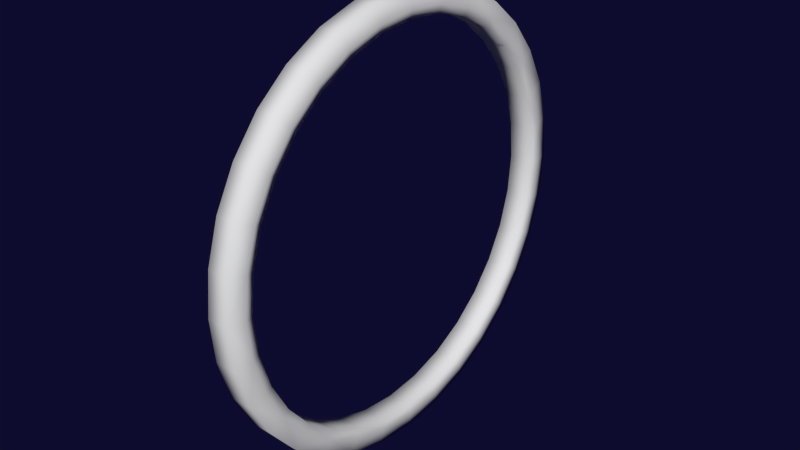 # Source: monowheel-wheel.blend  (saved by Blender 2.69.0; exported with 4.5.12 LTS)
import bpy
from mathutils import Matrix  # noqa: F401  (used for matrix-valued properties, if any)

bpy.ops.wm.read_factory_settings(use_empty=True)
scene = bpy.context.scene
scene.name = 'Scene'

# ---- collections
col_collection_1 = bpy.data.collections.new('Collection 1'); scene.collection.children.link(col_collection_1)

# ---- materials (node trees are filled in below, after node groups)
mat_monowheel_new = bpy.data.materials.new('Monowheel-New')
mat_monowheel_new.alpha_threshold = 0.0
mat_monowheel_new.use_transparent_shadow = False
mat_monowheel_new.roughness = 0.5
mat_monowheel_new.line_color = (0.0, 0.0, 0.0, 1.0)

# ---- material node trees

# ---- world
world_world = bpy.data.worlds.new('World'); scene.world = world_world
world_world.use_nodes = True; world_world.node_tree.nodes.clear()
_N = world_world.node_tree.nodes; _L = world_world.node_tree.links
n0 = _N.new('ShaderNodeOutputWorld'); n0.name = 'World Output'; n0.location = (300, 300)
n0.width = 120
n1 = _N.new('ShaderNodeBackground'); n1.name = 'Background'; n1.location = (10, 300)
n1.width = 150
n1.inputs[1].default_value = 0.25
n2 = _N.new('ShaderNodeRGB'); n2.name = 'RGB'; n2.location = (-180, 300)
n2.outputs[0].default_value = (0.01775, 0.01529, 0.1092, 1.0)
_L.new(n1.outputs[0], n0.inputs[0])
_L.new(n2.outputs[0], n1.inputs[0])
n0.is_active_output = True
world_world.color = (0.05088, 0.05088, 0.05088)
world_world.use_sun_shadow = False
world_world.sun_shadow_jitter_overblur = 0.0
world_world.cycles.sampling_method = 'MANUAL'
world_world.cycles.sample_map_resolution = 256
world_world.light_settings.ao_factor = 0.1

# ---- meshes
me_cylinder_002 = bpy.data.meshes.new('Cylinder.002')
me_cylinder_002.from_pydata([(-0.06252, 0.5034, -0.7534), (-0.06252, 0.1768, -0.8887), (-0.06252, -0.1768, -0.8887), (-0.06252, -0.5034, -0.7534), (-0.06252, -0.7534, -0.5034), (-0.06252, -0.8887, -0.1768), (-0.06252, 0.5034, 0.7534), (-0.06252, -0.8887, 0.1768), (-0.06252, -0.7534, 0.5034), (-0.06252, -0.5034, 0.7534), (-0.06252, -0.1768, 0.8887), (-0.06252, 0.1768, 0.8887), (-0.06252, 0.7534, 0.5034), (-0.06252, 0.8887, 0.1768), (-0.06252, 0.8887, -0.1768), (-0.06252, 0.7534, -0.5034), (0.06252, 0.5034, -0.7534), (0.06252, 0.1768, -0.8887), (0.06252, -0.1768, -0.8887), (0.06252, -0.5034, -0.7534), (0.06252, -0.7534, -0.5034), (0.06252, -0.8887, -0.1768), (0.06252, 0.5034, 0.7534), (0.06252, -0.8887, 0.1768), (0.06252, -0.7534, 0.5034), (0.06252, -0.5034, 0.7534), (0.06252, -0.1768, 0.8887), (0.06252, 0.1768, 0.8887), (0.06252, 0.7534, 0.5034), (0.06252, 0.8887, 0.1768), (0.06252, 0.8887, -0.1768), (0.06252, 0.7534, -0.5034), (-0.06252, 0.8373, -0.3468), (-0.05468, -0.1697, 0.8533), (-0.05076, 0.1917, 0.9637), (-0.06252, 0.6408, -0.6408), (-0.05468, -0.4834, 0.7234), (-0.05076, 0.5459, 0.817), (-0.06252, 0.3468, -0.8373), (-0.05468, -0.7234, 0.4834), (-0.05076, 0.817, 0.5459), (-0.06252, -2.821e-07, -0.9063), (-0.05468, -0.8533, 0.1697), (-0.05076, 0.9637, 0.1917), (-0.06252, -0.3468, -0.8373), (-0.05468, -0.8533, -0.1697), (-0.05076, 0.9637, -0.1917), (-0.06252, -0.6408, -0.6408), (-0.05468, -0.7234, -0.4834), (-0.05076, 0.817, -0.5459), (-0.06252, -0.8373, -0.3468), (-0.05468, -0.4834, -0.7234), (-0.05076, 0.5459, -0.817), (-0.06252, -0.9063, 9.119e-07), (-0.05468, -0.1697, -0.8533), (-0.05076, 0.1917, -0.9637), (-0.06252, -0.8373, 0.3468), (-0.05468, 0.1697, -0.8533), (-0.05076, -0.1917, -0.9637), (-0.06252, -0.6408, 0.6408), (-0.05468, 0.4834, -0.7234), (-0.05076, -0.5459, -0.817), (-0.06252, -0.3468, 0.8373), (-0.05468, 0.7234, -0.4834), (-0.05076, -0.817, -0.5459), (-0.06252, 1.713e-07, 0.9063), (-0.05468, 0.8533, -0.1697), (-0.05076, -0.9637, -0.1917), (-0.06252, 0.3468, 0.8373), (-0.05468, 0.8533, 0.1697), (-0.05076, -0.9637, 0.1917), (-0.06252, 0.6408, 0.6408), (-0.05468, 0.7234, 0.4834), (-0.05076, -0.817, 0.5459), (-0.06252, 0.8373, 0.3468), (-0.05468, 0.4834, 0.7234), (-0.05076, -0.5459, 0.817), (-0.05468, 0.1697, 0.8533), (-0.05076, -0.1917, 0.9637), (-0.06252, 0.9063, 1.14e-07), (0.06252, 0.8373, -0.3468), (0.05468, -0.1697, 0.8533), (0.05076, 0.1917, 0.9637), (0.06252, 0.6408, -0.6408), (0.05468, -0.4834, 0.7234), (0.05076, 0.5459, 0.817), (0.06252, 0.3468, -0.8373), (0.05468, -0.7234, 0.4834), (0.05076, 0.817, 0.5459), (0.06252, -2.9e-07, -0.9063), (0.05468, -0.8533, 0.1697), (0.05076, 0.9637, 0.1917), (0.06252, -0.3468, -0.8373), (0.05468, -0.8533, -0.1697), (0.05076, 0.9637, -0.1917), (0.06252, -0.6408, -0.6408), (0.05468, -0.7234, -0.4834), (0.05076, 0.817, -0.5459), (0.06252, -0.8373, -0.3468), (0.05468, -0.4834, -0.7234), (0.05076, 0.5459, -0.817), (0.06252, -0.9063, 9.119e-07), (0.05468, -0.1697, -0.8533), (0.05076, 0.1917, -0.9637), (0.06252, -0.8373, 0.3468), (0.05468, 0.1697, -0.8533), (0.05076, -0.1917, -0.9637), (0.06252, -0.6408, 0.6408), (0.05468, 0.4834, -0.7234), (0.05076, -0.5459, -0.817), (0.06252, -0.3468, 0.8373), (0.05468, 0.7234, -0.4834), (0.05076, -0.817, -0.5459), (0.06252, 1.634e-07, 0.9063), (0.05468, 0.8533, -0.1697), (0.05076, -0.9637, -0.1917), (0.06252, 0.3468, 0.8373), (0.05468, 0.8533, 0.1697), (0.05076, -0.9637, 0.1917), (0.06252, 0.6408, 0.6408), (0.05468, 0.7234, 0.4834), (0.05076, -0.817, 0.5459), (0.06252, 0.8373, 0.3468), (0.05468, 0.4834, 0.7234), (0.05076, -0.5459, 0.817), (0.05468, 0.1697, 0.8533), (0.05076, -0.1917, 0.9637), (0.06252, 0.9063, 1.14e-07), (-0.05076, 1.773e-07, 0.9828), (-0.05468, -0.333, 0.804), (-0.05076, 0.3761, 0.908), (-0.05468, -0.6153, 0.6153), (-0.05076, 0.6949, 0.6949), (-0.05468, -0.804, 0.333), (-0.05076, 0.908, 0.3761), (-0.05468, -0.8702, 9.119e-07), (-0.05076, 0.9828, 1.192e-07), (-0.05468, -0.804, -0.333), (-0.05076, 0.908, -0.3761), (-0.05468, -0.6153, -0.6153), (-0.05076, 0.6949, -0.6949), (-0.05468, -0.333, -0.804), (-0.05076, 0.3761, -0.908), (-0.05468, -2.648e-07, -0.8702), (-0.05076, -3.139e-07, -0.9828), (-0.05468, 0.333, -0.804), (-0.05076, -0.3761, -0.908), (-0.05468, 0.6153, -0.6153), (-0.05076, -0.6949, -0.6949), (-0.05468, 0.804, -0.333), (-0.05076, -0.908, -0.3761), (-0.05468, 0.8702, 1.14e-07), (-0.05076, -0.9828, 9.537e-07), (-0.05468, 0.804, 0.333), (-0.05076, -0.908, 0.3761), (-0.05468, 0.6153, 0.6153), (-0.05076, -0.6949, 0.6949), (-0.05468, 0.333, 0.804), (-0.05076, -0.3761, 0.908), (-0.05468, 1.72e-07, 0.8702), (0.05076, 1.729e-07, 0.9828), (0.05468, -0.333, 0.804), (0.05076, 0.3761, 0.908), (0.05468, -0.6153, 0.6153), (0.05076, 0.6949, 0.6949), (0.05468, -0.804, 0.333), (0.05076, 0.908, 0.3761), (0.05468, -0.8702, 9.119e-07), (0.05076, 0.9828, 1.192e-07), (0.05468, -0.804, -0.333), (0.05076, 0.908, -0.3761), (0.05468, -0.6153, -0.6153), (0.05076, 0.6949, -0.6949), (0.05468, -0.333, -0.804), (0.05076, 0.3761, -0.908), (0.05468, -2.69e-07, -0.8702), (0.05076, -3.176e-07, -0.9828), (0.05468, 0.333, -0.804), (0.05076, -0.3761, -0.908), (0.05468, 0.6153, -0.6153), (0.05076, -0.6949, -0.6949), (0.05468, 0.804, -0.333), (0.05076, -0.908, -0.3761), (0.05468, 0.8702, 1.14e-07), (0.05076, -0.9828, 9.537e-07), (0.05468, 0.804, 0.333), (0.05076, -0.908, 0.3761), (0.05468, 0.6153, 0.6153), (0.05076, -0.6949, 0.6949), (0.05468, 0.333, 0.804), (0.05076, -0.3761, 0.908), (0.05468, 1.678e-07, 0.8702)], [], [(136, 43, 91, 168), (88, 40, 132, 164), (138, 46, 94, 170), (91, 43, 134, 166), (140, 49, 97, 172), (94, 46, 136, 168), (142, 52, 100, 174), (97, 49, 138, 170), (144, 55, 103, 176), (100, 52, 140, 172), (146, 58, 106, 178), (103, 55, 142, 174), (148, 61, 109, 180), (106, 58, 144, 176), (150, 64, 112, 182), (109, 61, 146, 178), (152, 67, 115, 184), (112, 64, 148, 180), (154, 70, 118, 186), (115, 67, 150, 182), (156, 73, 121, 188), (118, 70, 152, 184), (158, 76, 124, 190), (121, 73, 154, 186), (158, 190, 126, 78), (124, 76, 156, 188), (128, 78, 126, 160), (132, 37, 85, 164), (151, 66, 114, 183), (81, 33, 159, 191), (130, 34, 82, 162), (85, 37, 130, 162), (149, 63, 111, 181), (114, 66, 149, 181), (147, 60, 108, 179), (111, 63, 147, 179), (0, 52, 142, 38), (0, 38, 145, 60), (0, 60, 147, 35), (0, 35, 140, 52), (1, 55, 144, 41), (1, 41, 143, 57), (1, 57, 145, 38), (1, 38, 142, 55), (2, 58, 146, 44), (2, 44, 141, 54), (2, 54, 143, 41), (2, 41, 144, 58), (3, 61, 148, 47), (3, 47, 139, 51), (3, 51, 141, 44), (3, 44, 146, 61), (4, 64, 150, 50), (4, 50, 137, 48), (4, 48, 139, 47), (4, 47, 148, 64), (5, 67, 152, 53), (5, 53, 135, 45), (5, 45, 137, 50), (5, 50, 150, 67), (6, 37, 132, 71), (6, 71, 155, 75), (6, 75, 157, 68), (6, 68, 130, 37), (7, 70, 154, 56), (7, 56, 133, 42), (7, 42, 135, 53), (7, 53, 152, 70), (8, 73, 156, 59), (8, 59, 131, 39), (8, 39, 133, 56), (8, 56, 154, 73), (9, 76, 158, 62), (9, 62, 129, 36), (9, 36, 131, 59), (9, 59, 156, 76), (10, 78, 128, 65), (10, 65, 159, 33), (10, 33, 129, 62), (10, 62, 158, 78), (11, 34, 130, 68), (11, 68, 157, 77), (11, 77, 159, 65), (11, 65, 128, 34), (12, 40, 134, 74), (12, 74, 153, 72), (12, 72, 155, 71), (12, 71, 132, 40), (13, 43, 136, 79), (13, 79, 151, 69), (13, 69, 153, 74), (13, 74, 134, 43), (14, 46, 138, 32), (14, 32, 149, 66), (14, 66, 151, 79), (14, 79, 136, 46), (145, 57, 105, 177), (108, 60, 145, 177), (143, 54, 102, 175), (105, 57, 143, 175), (141, 51, 99, 173), (102, 54, 141, 173), (139, 48, 96, 171), (99, 51, 139, 171), (137, 45, 93, 169), (96, 48, 137, 169), (135, 42, 90, 167), (93, 45, 135, 167), (133, 39, 87, 165), (90, 42, 133, 165), (131, 36, 84, 163), (87, 39, 131, 163), (191, 159, 77, 125), (84, 36, 129, 161), (157, 75, 123, 189), (125, 77, 157, 189), (155, 72, 120, 187), (123, 75, 155, 187), (153, 69, 117, 185), (120, 72, 153, 185), (117, 69, 151, 183), (15, 49, 140, 35), (15, 35, 147, 63), (15, 63, 149, 32), (15, 32, 138, 49), (16, 86, 174, 100), (16, 100, 172, 83), (16, 83, 179, 108), (16, 108, 177, 86), (17, 89, 176, 103), (17, 103, 174, 86), (17, 86, 177, 105), (17, 105, 175, 89), (18, 92, 178, 106), (18, 106, 176, 89), (18, 89, 175, 102), (18, 102, 173, 92), (19, 95, 180, 109), (19, 109, 178, 92), (19, 92, 173, 99), (19, 99, 171, 95), (20, 98, 182, 112), (20, 112, 180, 95), (20, 95, 171, 96), (20, 96, 169, 98), (21, 101, 184, 115), (21, 115, 182, 98), (21, 98, 169, 93), (21, 93, 167, 101), (22, 119, 164, 85), (22, 85, 162, 116), (22, 116, 189, 123), (22, 123, 187, 119), (23, 104, 186, 118), (23, 118, 184, 101), (23, 101, 167, 90), (23, 90, 165, 104), (24, 107, 188, 121), (24, 121, 186, 104), (24, 104, 165, 87), (24, 87, 163, 107), (25, 110, 190, 124), (25, 124, 188, 107), (25, 107, 163, 84), (25, 84, 161, 110), (26, 113, 160, 126), (26, 126, 190, 110), (26, 110, 161, 81), (26, 81, 191, 113), (27, 116, 162, 82), (27, 82, 160, 113), (27, 113, 191, 125), (27, 125, 189, 116), (28, 122, 166, 88), (28, 88, 164, 119), (28, 119, 187, 120), (28, 120, 185, 122), (29, 127, 168, 91), (29, 91, 166, 122), (29, 122, 185, 117), (29, 117, 183, 127), (30, 80, 170, 94), (30, 94, 168, 127), (30, 127, 183, 114), (30, 114, 181, 80), (31, 83, 172, 97), (31, 97, 170, 80), (31, 80, 181, 111), (31, 111, 179, 83), (129, 33, 81, 161), (82, 34, 128, 160), (134, 40, 88, 166)])
me_cylinder_002.polygons.foreach_set('use_smooth', [True] * 192)
_uv = me_cylinder_002.uv_layers.new(name='UVMap')
_uv.uv.foreach_set('vector', [0.7435, 0.06194, 0.713, 0.06194, 0.713, 0.04527, 0.7435, 0.04527, 0.6522, 0.04527, 0.6522, 0.06194, 0.6217, 0.06194, 0.6217, 0.04527, 0.8043, 0.06194, 0.7739, 0.06194, 0.7739, 0.04527, 0.8043, 0.04527, 0.713, 0.04527, 0.713, 0.06194, 0.6826, 0.06194, 0.6826, 0.04527, 0.8652, 0.06194, 0.8348, 0.06194, 0.8348, 0.04527, 0.8652, 0.04527, 0.7739, 0.04527, 0.7739, 0.06194, 0.7435, 0.06194, 0.7435, 0.04527, 0.9261, 0.06194, 0.8956, 0.06194, 0.8956, 0.04527, 0.9261, 0.04527, 0.8348, 0.04527, 0.8348, 0.06194, 0.8043, 0.06194, 0.8043, 0.04527, 0.9869, 0.06187, 0.9565, 0.06194, 0.9565, 0.04527, 0.9869, 0.04533, 0.8956, 0.04527, 0.8956, 0.06194, 0.8652, 0.06194, 0.8652, 0.04527, 0.07395, 0.06194, 0.04352, 0.06194, 0.04352, 0.04527, 0.07395, 0.04527, 0.9565, 0.04527, 0.9565, 0.06194, 0.9261, 0.06194, 0.9261, 0.04527, 0.1348, 0.06194, 0.1044, 0.06194, 0.1044, 0.04527, 0.1348, 0.04527, 0.04352, 0.04527, 0.04352, 0.06194, 0.01308, 0.06187, 0.01308, 0.04534, 0.1957, 0.06194, 0.1652, 0.06194, 0.1652, 0.04527, 0.1957, 0.04527, 0.1044, 0.04527, 0.1044, 0.06194, 0.07395, 0.06194, 0.07395, 0.04527, 0.2565, 0.06194, 0.2261, 0.06194, 0.2261, 0.04527, 0.2565, 0.04527, 0.1652, 0.04527, 0.1652, 0.06194, 0.1348, 0.06194, 0.1348, 0.04527, 0.3174, 0.06194, 0.287, 0.06194, 0.287, 0.04527, 0.3174, 0.04527, 0.2261, 0.04527, 0.2261, 0.06194, 0.1957, 0.06194, 0.1957, 0.04527, 0.3783, 0.06194, 0.3478, 0.06194, 0.3478, 0.04527, 0.3783, 0.04527, 0.287, 0.04527, 0.287, 0.06194, 0.2565, 0.06194, 0.2565, 0.04527, 0.4391, 0.06194, 0.4087, 0.06194, 0.4087, 0.04527, 0.4391, 0.04527, 0.3478, 0.04527, 0.3478, 0.06194, 0.3174, 0.06194, 0.3174, 0.04527, 0.4391, 0.06194, 0.4391, 0.04527, 0.4696, 0.04527, 0.4696, 0.06194, 0.4087, 0.04527, 0.4087, 0.06194, 0.3783, 0.06194, 0.3783, 0.04527, 0.5, 0.06194, 0.4696, 0.06194, 0.4696, 0.04527, 0.5, 0.04527, 0.6217, 0.06194, 0.5913, 0.06194, 0.5913, 0.04527, 0.6217, 0.04527, 0.7435, 0.01308, 0.7739, 0.01308, 0.7739, 0.03003, 0.7435, 0.03003, 0.4696, 0.03003, 0.4696, 0.01309, 0.5, 0.01309, 0.5, 0.03003, 0.5609, 0.06194, 0.5304, 0.06194, 0.5304, 0.04527, 0.5609, 0.04527, 0.5913, 0.04527, 0.5913, 0.06194, 0.5609, 0.06194, 0.5609, 0.04527, 0.8043, 0.01308, 0.8348, 0.01308, 0.8348, 0.03003, 0.8043, 0.03003, 0.7739, 0.03003, 0.7739, 0.01308, 0.8043, 0.01308, 0.8043, 0.03003, 0.8652, 0.01308, 0.8956, 0.01308, 0.8956, 0.03003, 0.8652, 0.03003, 0.8348, 0.03003, 0.8348, 0.01308, 0.8652, 0.01308, 0.8652, 0.03003, 0.8956, 0.06959, 0.8956, 0.06194, 0.9261, 0.06194, 0.9261, 0.06959, 0.8956, 0.06959, 0.9261, 0.06959, 0.9261, 0.07703, 0.8956, 0.07703, 0.8956, 0.06959, 0.8956, 0.07703, 0.8652, 0.07703, 0.8652, 0.06959, 0.8956, 0.06959, 0.8652, 0.06959, 0.8652, 0.06194, 0.8956, 0.06194, 0.9565, 0.06959, 0.9565, 0.06194, 0.9869, 0.06187, 0.9869, 0.06959, 0.9565, 0.06959, 0.9869, 0.06959, 0.9869, 0.07703, 0.9565, 0.07703, 0.9565, 0.06959, 0.9565, 0.07703, 0.9261, 0.07703, 0.9261, 0.06959, 0.9565, 0.06959, 0.9261, 0.06959, 0.9261, 0.06194, 0.9565, 0.06194, 0.04352, 0.06959, 0.04352, 0.06194, 0.07395, 0.06194, 0.07395, 0.06959, 0.04352, 0.06959, 0.07395, 0.06959, 0.07395, 0.07703, 0.04352, 0.07703, 0.04352, 0.06959, 0.04352, 0.07703, 0.01308, 0.07703, 0.01308, 0.06959, 0.04352, 0.06959, 0.01308, 0.06959, 0.01308, 0.06187, 0.04352, 0.06194, 0.1044, 0.06959, 0.1044, 0.06194, 0.1348, 0.06194, 0.1348, 0.06959, 0.1044, 0.06959, 0.1348, 0.06959, 0.1348, 0.07703, 0.1044, 0.07703, 0.1044, 0.06959, 0.1044, 0.07703, 0.07395, 0.07703, 0.07395, 0.06959, 0.1044, 0.06959, 0.07395, 0.06959, 0.07395, 0.06194, 0.1044, 0.06194, 0.1652, 0.06959, 0.1652, 0.06194, 0.1957, 0.06194, 0.1957, 0.06959, 0.1652, 0.06959, 0.1957, 0.06959, 0.1957, 0.07703, 0.1652, 0.07703, 0.1652, 0.06959, 0.1652, 0.07703, 0.1348, 0.07703, 0.1348, 0.06959, 0.1652, 0.06959, 0.1348, 0.06959, 0.1348, 0.06194, 0.1652, 0.06194, 0.2261, 0.06959, 0.2261, 0.06194, 0.2565, 0.06194, 0.2565, 0.06959, 0.2261, 0.06959, 0.2565, 0.06959, 0.2565, 0.07703, 0.2261, 0.07703, 0.2261, 0.06959, 0.2261, 0.07703, 0.1957, 0.07703, 0.1957, 0.06959, 0.2261, 0.06959, 0.1957, 0.06959, 0.1957, 0.06194, 0.2261, 0.06194, 0.5913, 0.06959, 0.5913, 0.06194, 0.6217, 0.06194, 0.6217, 0.06959, 0.5913, 0.06959, 0.6217, 0.06959, 0.6217, 0.07703, 0.5913, 0.07703, 0.5913, 0.06959, 0.5913, 0.07703, 0.5609, 0.07703, 0.5609, 0.06959, 0.5913, 0.06959, 0.5609, 0.06959, 0.5609, 0.06194, 0.5913, 0.06194, 0.287, 0.06959, 0.287, 0.06194, 0.3174, 0.06194, 0.3174, 0.06959, 0.287, 0.06959, 0.3174, 0.06959, 0.3174, 0.07703, 0.287, 0.07703, 0.287, 0.06959, 0.287, 0.07703, 0.2565, 0.07703, 0.2565, 0.06959, 0.287, 0.06959, 0.2565, 0.06959, 0.2565, 0.06194, 0.287, 0.06194, 0.3478, 0.06959, 0.3478, 0.06194, 0.3783, 0.06194, 0.3783, 0.06959, 0.3478, 0.06959, 0.3783, 0.06959, 0.3783, 0.07703, 0.3478, 0.07703, 0.3478, 0.06959, 0.3478, 0.07703, 0.3174, 0.07703, 0.3174, 0.06959, 0.3478, 0.06959, 0.3174, 0.06959, 0.3174, 0.06194, 0.3478, 0.06194, 0.4087, 0.06959, 0.4087, 0.06194, 0.4391, 0.06194, 0.4391, 0.06959, 0.4087, 0.06959, 0.4391, 0.06959, 0.4391, 0.07703, 0.4087, 0.07703, 0.4087, 0.06959, 0.4087, 0.07703, 0.3783, 0.07703, 0.3783, 0.06959, 0.4087, 0.06959, 0.3783, 0.06959, 0.3783, 0.06194, 0.4087, 0.06194, 0.4696, 0.06959, 0.4696, 0.06194, 0.5, 0.06194, 0.5, 0.06959, 0.4696, 0.06959, 0.5, 0.06959, 0.5, 0.07703, 0.4696, 0.07703, 0.4696, 0.06959, 0.4696, 0.07703, 0.4391, 0.07703, 0.4391, 0.06959, 0.4696, 0.06959, 0.4391, 0.06959, 0.4391, 0.06194, 0.4696, 0.06194, 0.5304, 0.06959, 0.5304, 0.06194, 0.5609, 0.06194, 0.5609, 0.06959, 0.5304, 0.06959, 0.5609, 0.06959, 0.5609, 0.07703, 0.5304, 0.07703, 0.5304, 0.06959, 0.5304, 0.07703, 0.5, 0.07703, 0.5, 0.06959, 0.5304, 0.06959, 0.5, 0.06959, 0.5, 0.06194, 0.5304, 0.06194, 0.6522, 0.06959, 0.6522, 0.06194, 0.6826, 0.06194, 0.6826, 0.06959, 0.6522, 0.06959, 0.6826, 0.06959, 0.6826, 0.07703, 0.6522, 0.07703, 0.6522, 0.06959, 0.6522, 0.07703, 0.6217, 0.07703, 0.6217, 0.06959, 0.6522, 0.06959, 0.6217, 0.06959, 0.6217, 0.06194, 0.6522, 0.06194, 0.713, 0.06959, 0.713, 0.06194, 0.7435, 0.06194, 0.7435, 0.06959, 0.713, 0.06959, 0.7435, 0.06959, 0.7435, 0.07703, 0.713, 0.07703, 0.713, 0.06959, 0.713, 0.07703, 0.6826, 0.07703, 0.6826, 0.06959, 0.713, 0.06959, 0.6826, 0.06959, 0.6826, 0.06194, 0.713, 0.06194, 0.7739, 0.06959, 0.7739, 0.06194, 0.8043, 0.06194, 0.8043, 0.06959, 0.7739, 0.06959, 0.8043, 0.06959, 0.8043, 0.07703, 0.7739, 0.07703, 0.7739, 0.06959, 0.7739, 0.07703, 0.7435, 0.07703, 0.7435, 0.06959, 0.7739, 0.06959, 0.7435, 0.06959, 0.7435, 0.06194, 0.7739, 0.06194, 0.9261, 0.01308, 0.9565, 0.01308, 0.9565, 0.03003, 0.9261, 0.03003, 0.8956, 0.03003, 0.8956, 0.01308, 0.9261, 0.01308, 0.9261, 0.03003, 0.01308, 0.01309, 0.04352, 0.01309, 0.04352, 0.03004, 0.01308, 0.0299, 0.9565, 0.03003, 0.9565, 0.01308, 0.9869, 0.01308, 0.9869, 0.0299, 0.07395, 0.01309, 0.1044, 0.01309, 0.1044, 0.03004, 0.07395, 0.03004, 0.04352, 0.03004, 0.04352, 0.01309, 0.07395, 0.01309, 0.07395, 0.03004, 0.1348, 0.01309, 0.1652, 0.01309, 0.1652, 0.03004, 0.1348, 0.03004, 0.1044, 0.03004, 0.1044, 0.01309, 0.1348, 0.01309, 0.1348, 0.03004, 0.1957, 0.01309, 0.2261, 0.01309, 0.2261, 0.03004, 0.1957, 0.03004, 0.1652, 0.03004, 0.1652, 0.01309, 0.1957, 0.01309, 0.1957, 0.03004, 0.2565, 0.01309, 0.287, 0.01309, 0.287, 0.03004, 0.2565, 0.03004, 0.2261, 0.03004, 0.2261, 0.01309, 0.2565, 0.01309, 0.2565, 0.03004, 0.3174, 0.01309, 0.3478, 0.01309, 0.3478, 0.03004, 0.3174, 0.03004, 0.287, 0.03004, 0.287, 0.01309, 0.3174, 0.01309, 0.3174, 0.03004, 0.3783, 0.01309, 0.4087, 0.01309, 0.4087, 0.03003, 0.3783, 0.03003, 0.3478, 0.03004, 0.3478, 0.01309, 0.3783, 0.01309, 0.3783, 0.03003, 0.5, 0.03003, 0.5, 0.01309, 0.5304, 0.01309, 0.5304, 0.03003, 0.4087, 0.03003, 0.4087, 0.01309, 0.4391, 0.01309, 0.4391, 0.03003, 0.5609, 0.01309, 0.5913, 0.01309, 0.5913, 0.03003, 0.5609, 0.03003, 0.5304, 0.03003, 0.5304, 0.01309, 0.5609, 0.01309, 0.5609, 0.03003, 0.6217, 0.01308, 0.6522, 0.01308, 0.6522, 0.03003, 0.6217, 0.03003, 0.5913, 0.03003, 0.5913, 0.01309, 0.6217, 0.01308, 0.6217, 0.03003, 0.6826, 0.01308, 0.713, 0.01308, 0.713, 0.03003, 0.6826, 0.03003, 0.6522, 0.03003, 0.6522, 0.01308, 0.6826, 0.01308, 0.6826, 0.03003, 0.713, 0.03003, 0.713, 0.01308, 0.7435, 0.01308, 0.7435, 0.03003, 0.8348, 0.06959, 0.8348, 0.06194, 0.8652, 0.06194, 0.8652, 0.06959, 0.8348, 0.06959, 0.8652, 0.06959, 0.8652, 0.07703, 0.8348, 0.07703, 0.8348, 0.06959, 0.8348, 0.07703, 0.8043, 0.07703, 0.8043, 0.06959, 0.8348, 0.06959, 0.8043, 0.06959, 0.8043, 0.06194, 0.8348, 0.06194, 0.8956, 0.03762, 0.9261, 0.03762, 0.9261, 0.04527, 0.8956, 0.04527, 0.8956, 0.03762, 0.8956, 0.04527, 0.8652, 0.04527, 0.8652, 0.03762, 0.8956, 0.03762, 0.8652, 0.03762, 0.8652, 0.03003, 0.8956, 0.03003, 0.8956, 0.03762, 0.8956, 0.03003, 0.9261, 0.03003, 0.9261, 0.03762, 0.9565, 0.03762, 0.9869, 0.03762, 0.9869, 0.04533, 0.9565, 0.04527, 0.9565, 0.03762, 0.9565, 0.04527, 0.9261, 0.04527, 0.9261, 0.03762, 0.9565, 0.03762, 0.9261, 0.03762, 0.9261, 0.03003, 0.9565, 0.03003, 0.9565, 0.03762, 0.9565, 0.03003, 0.9869, 0.0299, 0.9869, 0.03762, 0.04352, 0.03762, 0.07395, 0.03762, 0.07395, 0.04527, 0.04352, 0.04527, 0.04352, 0.03762, 0.04352, 0.04527, 0.01308, 0.04534, 0.01308, 0.03762, 0.04352, 0.03762, 0.01308, 0.03762, 0.01308, 0.0299, 0.04352, 0.03004, 0.04352, 0.03762, 0.04352, 0.03004, 0.07395, 0.03004, 0.07395, 0.03762, 0.1044, 0.03762, 0.1348, 0.03762, 0.1348, 0.04527, 0.1044, 0.04527, 0.1044, 0.03762, 0.1044, 0.04527, 0.07395, 0.04527, 0.07395, 0.03762, 0.1044, 0.03762, 0.07395, 0.03762, 0.07395, 0.03004, 0.1044, 0.03004, 0.1044, 0.03762, 0.1044, 0.03004, 0.1348, 0.03004, 0.1348, 0.03762, 0.1652, 0.03762, 0.1957, 0.03762, 0.1957, 0.04527, 0.1652, 0.04527, 0.1652, 0.03762, 0.1652, 0.04527, 0.1348, 0.04527, 0.1348, 0.03762, 0.1652, 0.03762, 0.1348, 0.03762, 0.1348, 0.03004, 0.1652, 0.03004, 0.1652, 0.03762, 0.1652, 0.03004, 0.1957, 0.03004, 0.1957, 0.03762, 0.2261, 0.03762, 0.2565, 0.03762, 0.2565, 0.04527, 0.2261, 0.04527, 0.2261, 0.03762, 0.2261, 0.04527, 0.1957, 0.04527, 0.1957, 0.03762, 0.2261, 0.03762, 0.1957, 0.03762, 0.1957, 0.03004, 0.2261, 0.03004, 0.2261, 0.03762, 0.2261, 0.03004, 0.2565, 0.03004, 0.2565, 0.03762, 0.5913, 0.03762, 0.6217, 0.03762, 0.6217, 0.04527, 0.5913, 0.04527, 0.5913, 0.03762, 0.5913, 0.04527, 0.5609, 0.04527, 0.5609, 0.03762, 0.5913, 0.03762, 0.5609, 0.03762, 0.5609, 0.03003, 0.5913, 0.03003, 0.5913, 0.03762, 0.5913, 0.03003, 0.6217, 0.03003, 0.6217, 0.03762, 0.287, 0.03762, 0.3174, 0.03762, 0.3174, 0.04527, 0.287, 0.04527, 0.287, 0.03762, 0.287, 0.04527, 0.2565, 0.04527, 0.2565, 0.03762, 0.287, 0.03762, 0.2565, 0.03762, 0.2565, 0.03004, 0.287, 0.03004, 0.287, 0.03762, 0.287, 0.03004, 0.3174, 0.03004, 0.3174, 0.03762, 0.3478, 0.03762, 0.3783, 0.03762, 0.3783, 0.04527, 0.3478, 0.04527, 0.3478, 0.03762, 0.3478, 0.04527, 0.3174, 0.04527, 0.3174, 0.03762, 0.3478, 0.03762, 0.3174, 0.03762, 0.3174, 0.03004, 0.3478, 0.03004, 0.3478, 0.03762, 0.3478, 0.03004, 0.3783, 0.03003, 0.3783, 0.03762, 0.4087, 0.03762, 0.4391, 0.03762, 0.4391, 0.04527, 0.4087, 0.04527, 0.4087, 0.03762, 0.4087, 0.04527, 0.3783, 0.04527, 0.3783, 0.03762, 0.4087, 0.03762, 0.3783, 0.03762, 0.3783, 0.03003, 0.4087, 0.03003, 0.4087, 0.03762, 0.4087, 0.03003, 0.4391, 0.03003, 0.4391, 0.03762, 0.4696, 0.03762, 0.5, 0.03762, 0.5, 0.04527, 0.4696, 0.04527, 0.4696, 0.03762, 0.4696, 0.04527, 0.4391, 0.04527, 0.4391, 0.03762, 0.4696, 0.03762, 0.4391, 0.03762, 0.4391, 0.03003, 0.4696, 0.03003, 0.4696, 0.03762, 0.4696, 0.03003, 0.5, 0.03003, 0.5, 0.03762, 0.5304, 0.03762, 0.5609, 0.03762, 0.5609, 0.04527, 0.5304, 0.04527, 0.5304, 0.03762, 0.5304, 0.04527, 0.5, 0.04527, 0.5, 0.03762, 0.5304, 0.03762, 0.5, 0.03762, 0.5, 0.03003, 0.5304, 0.03003, 0.5304, 0.03762, 0.5304, 0.03003, 0.5609, 0.03003, 0.5609, 0.03762, 0.6522, 0.03762, 0.6826, 0.03762, 0.6826, 0.04527, 0.6522, 0.04527, 0.6522, 0.03762, 0.6522, 0.04527, 0.6217, 0.04527, 0.6217, 0.03762, 0.6522, 0.03762, 0.6217, 0.03762, 0.6217, 0.03003, 0.6522, 0.03003, 0.6522, 0.03762, 0.6522, 0.03003, 0.6826, 0.03003, 0.6826, 0.03762, 0.713, 0.03762, 0.7435, 0.03762, 0.7435, 0.04527, 0.713, 0.04527, 0.713, 0.03762, 0.713, 0.04527, 0.6826, 0.04527, 0.6826, 0.03762, 0.713, 0.03762, 0.6826, 0.03762, 0.6826, 0.03003, 0.713, 0.03003, 0.713, 0.03762, 0.713, 0.03003, 0.7435, 0.03003, 0.7435, 0.03762, 0.7739, 0.03762, 0.8043, 0.03762, 0.8043, 0.04527, 0.7739, 0.04527, 0.7739, 0.03762, 0.7739, 0.04527, 0.7435, 0.04527, 0.7435, 0.03762, 0.7739, 0.03762, 0.7435, 0.03762, 0.7435, 0.03003, 0.7739, 0.03003, 0.7739, 0.03762, 0.7739, 0.03003, 0.8043, 0.03003, 0.8043, 0.03762, 0.8348, 0.03762, 0.8652, 0.03762, 0.8652, 0.04527, 0.8348, 0.04527, 0.8348, 0.03762, 0.8348, 0.04527, 0.8043, 0.04527, 0.8043, 0.03762, 0.8348, 0.03762, 0.8043, 0.03762, 0.8043, 0.03003, 0.8348, 0.03003, 0.8348, 0.03762, 0.8348, 0.03003, 0.8652, 0.03003, 0.8652, 0.03762, 0.4391, 0.01309, 0.4696, 0.01309, 0.4696, 0.03003, 0.4391, 0.03003, 0.5304, 0.04527, 0.5304, 0.06194, 0.5, 0.06194, 0.5, 0.04527, 0.6826, 0.06194, 0.6522, 0.06194, 0.6522, 0.04527, 0.6826, 0.04527])
me_cylinder_002.materials.append(mat_monowheel_new)
me_cylinder_002.use_remesh_preserve_volume = False
me_cylinder_002.use_remesh_preserve_attributes = False
me_cylinder_002.use_mirror_vertex_groups = False
me_cylinder_002.use_paint_bone_selection = False
me_cylinder_002.use_paint_mask = True
me_cylinder_002.update()

# ---- objects
ob_monowheel_wheel = bpy.data.objects.new('Monowheel-Wheel', me_cylinder_002)

# ---- transforms, parenting, visibility, modifiers, constraints
ob_monowheel_wheel.location = (0.0, 0.0, 1.0)
ob_monowheel_wheel.rotation_euler = (0.0, -0.0, -3.142)
ob_monowheel_wheel.lineart.crease_threshold = 0.0
_m = ob_monowheel_wheel.modifiers.new('Subsurf', 'SUBSURF')
_m.uv_smooth = 'NONE'
_m.quality = 0
_m.levels = 0
_m.render_levels = 0
_m.show_only_control_edges = False

# ---- collection membership
col_collection_1.objects.link(ob_monowheel_wheel)

# ---- scene / render settings (as saved in the file)
scene.frame_start = 1; scene.frame_end = 250; scene.frame_set(0)
scene.render.engine = 'BLENDER_EEVEE_NEXT'
scene.render.image_settings.color_mode = 'RGB'
scene.render.image_settings.compression = 90
scene.render.resolution_percentage = 50
scene.render.fps = 30
scene.render.fps_base = 1.001
scene.render.dither_intensity = 0.0
scene.render.use_overwrite = False
scene.render.use_bake_selected_to_active = True
scene.render.bake_margin = 5
scene.render.bake_bias = 0.0
scene.render.use_stamp_frame = False
scene.render.use_stamp_camera = False
scene.render.use_stamp_scene = False
scene.render.use_stamp_note = True
scene.render.use_stamp_render_time = False
scene.cycles.feature_set = 'EXPERIMENTAL'
scene.cycles.use_denoising = False
scene.cycles.samples = 100
scene.cycles.sampling_pattern = 'TABULATED_SOBOL'
scene.cycles.light_sampling_threshold = 0.0
scene.cycles.use_adaptive_sampling = False
scene.cycles.use_light_tree = False
scene.cycles.caustics_reflective = False
scene.cycles.caustics_refractive = False
scene.cycles.blur_glossy = 0.0
scene.cycles.volume_bounces = 1
scene.cycles.pixel_filter_type = 'GAUSSIAN'
scene.cycles.sample_clamp_indirect = 0.0
scene.view_settings.view_transform = 'Standard'
bpy.context.view_layer.update()

# ---- added for rendering (the .blend has no active camera and no usable light): camera, sun
cam_auto = bpy.data.cameras.new('AutoCamera')
cam_auto.lens = 50.0
cam_auto.sensor_width = 36.0
cam_auto.clip_end = 1000.0
ob_auto_camera = bpy.data.objects.new('AutoCamera', cam_auto)
scene.collection.objects.link(ob_auto_camera)
ob_auto_camera.location = (2.57453, -3.08944, 3.05963)
ob_auto_camera.rotation_euler = (1.09748, -7.21219e-08, 0.694738)
scene.camera = ob_auto_camera
light_auto_sun = bpy.data.lights.new('AutoSun', 'SUN')
light_auto_sun.energy = 3.0
light_auto_sun.angle = 0.0523599
ob_auto_sun = bpy.data.objects.new('AutoSun', light_auto_sun)
scene.collection.objects.link(ob_auto_sun)
ob_auto_sun.rotation_euler = (0.872665, 0.174533, 0.523599)
bpy.context.view_layer.update()
